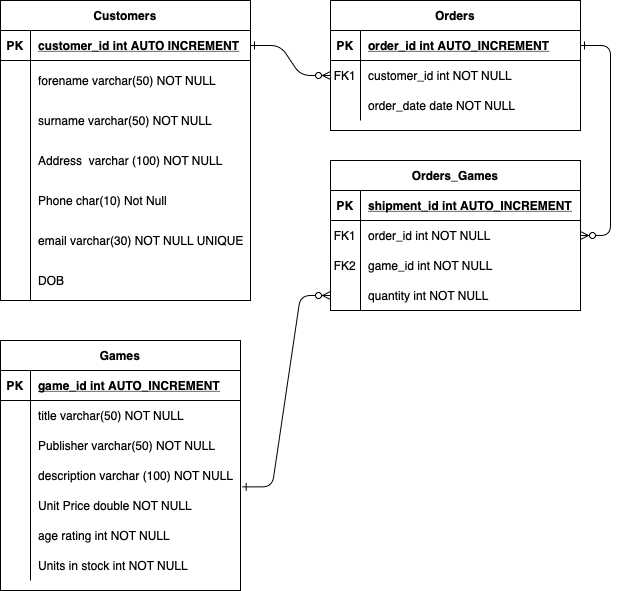

The diagram above was exported from draw.io. Its source (the exported page's mxGraphModel, read from the mxfile embedded in the PNG):
<mxGraphModel dx="492" dy="849" grid="1" gridSize="10" guides="1" tooltips="1" connect="1" arrows="1" fold="1" page="1" pageScale="1" pageWidth="850" pageHeight="1100" math="0" shadow="0" extFonts="Permanent Marker^https://fonts.googleapis.com/css?family=Permanent+Marker">
  <root>
    <mxCell id="0" />
    <mxCell id="1" parent="0" />
    <mxCell id="C-vyLk0tnHw3VtMMgP7b-1" value="" style="edgeStyle=entityRelationEdgeStyle;endArrow=ERzeroToMany;startArrow=ERone;endFill=1;startFill=0;" parent="1" source="C-vyLk0tnHw3VtMMgP7b-24" target="C-vyLk0tnHw3VtMMgP7b-6" edge="1">
      <mxGeometry width="100" height="100" relative="1" as="geometry">
        <mxPoint x="340" y="720" as="sourcePoint" />
        <mxPoint x="440" y="620" as="targetPoint" />
      </mxGeometry>
    </mxCell>
    <mxCell id="C-vyLk0tnHw3VtMMgP7b-12" value="" style="edgeStyle=entityRelationEdgeStyle;endArrow=ERzeroToMany;startArrow=ERone;endFill=1;startFill=0;" parent="1" source="C-vyLk0tnHw3VtMMgP7b-3" target="C-vyLk0tnHw3VtMMgP7b-17" edge="1">
      <mxGeometry width="100" height="100" relative="1" as="geometry">
        <mxPoint x="400" y="180" as="sourcePoint" />
        <mxPoint x="460" y="205" as="targetPoint" />
      </mxGeometry>
    </mxCell>
    <mxCell id="C-vyLk0tnHw3VtMMgP7b-2" value="Orders" style="shape=table;startSize=30;container=1;collapsible=1;childLayout=tableLayout;fixedRows=1;rowLines=0;fontStyle=1;align=center;resizeLast=1;" parent="1" vertex="1">
      <mxGeometry x="450" y="120" width="250" height="130" as="geometry" />
    </mxCell>
    <mxCell id="C-vyLk0tnHw3VtMMgP7b-3" value="" style="shape=partialRectangle;collapsible=0;dropTarget=0;pointerEvents=0;fillColor=none;points=[[0,0.5],[1,0.5]];portConstraint=eastwest;top=0;left=0;right=0;bottom=1;" parent="C-vyLk0tnHw3VtMMgP7b-2" vertex="1">
      <mxGeometry y="30" width="250" height="30" as="geometry" />
    </mxCell>
    <mxCell id="C-vyLk0tnHw3VtMMgP7b-4" value="PK" style="shape=partialRectangle;overflow=hidden;connectable=0;fillColor=none;top=0;left=0;bottom=0;right=0;fontStyle=1;" parent="C-vyLk0tnHw3VtMMgP7b-3" vertex="1">
      <mxGeometry width="30" height="30" as="geometry">
        <mxRectangle width="30" height="30" as="alternateBounds" />
      </mxGeometry>
    </mxCell>
    <mxCell id="C-vyLk0tnHw3VtMMgP7b-5" value="order_id int AUTO_INCREMENT" style="shape=partialRectangle;overflow=hidden;connectable=0;fillColor=none;top=0;left=0;bottom=0;right=0;align=left;spacingLeft=6;fontStyle=5;" parent="C-vyLk0tnHw3VtMMgP7b-3" vertex="1">
      <mxGeometry x="30" width="220" height="30" as="geometry">
        <mxRectangle width="220" height="30" as="alternateBounds" />
      </mxGeometry>
    </mxCell>
    <mxCell id="C-vyLk0tnHw3VtMMgP7b-6" value="" style="shape=partialRectangle;collapsible=0;dropTarget=0;pointerEvents=0;fillColor=none;points=[[0,0.5],[1,0.5]];portConstraint=eastwest;top=0;left=0;right=0;bottom=0;" parent="C-vyLk0tnHw3VtMMgP7b-2" vertex="1">
      <mxGeometry y="60" width="250" height="30" as="geometry" />
    </mxCell>
    <mxCell id="C-vyLk0tnHw3VtMMgP7b-7" value="FK1" style="shape=partialRectangle;overflow=hidden;connectable=0;fillColor=none;top=0;left=0;bottom=0;right=0;" parent="C-vyLk0tnHw3VtMMgP7b-6" vertex="1">
      <mxGeometry width="30" height="30" as="geometry">
        <mxRectangle width="30" height="30" as="alternateBounds" />
      </mxGeometry>
    </mxCell>
    <mxCell id="C-vyLk0tnHw3VtMMgP7b-8" value="customer_id int NOT NULL" style="shape=partialRectangle;overflow=hidden;connectable=0;fillColor=none;top=0;left=0;bottom=0;right=0;align=left;spacingLeft=6;" parent="C-vyLk0tnHw3VtMMgP7b-6" vertex="1">
      <mxGeometry x="30" width="220" height="30" as="geometry">
        <mxRectangle width="220" height="30" as="alternateBounds" />
      </mxGeometry>
    </mxCell>
    <mxCell id="C-vyLk0tnHw3VtMMgP7b-9" value="" style="shape=partialRectangle;collapsible=0;dropTarget=0;pointerEvents=0;fillColor=none;points=[[0,0.5],[1,0.5]];portConstraint=eastwest;top=0;left=0;right=0;bottom=0;" parent="C-vyLk0tnHw3VtMMgP7b-2" vertex="1">
      <mxGeometry y="90" width="250" height="30" as="geometry" />
    </mxCell>
    <mxCell id="C-vyLk0tnHw3VtMMgP7b-10" value="" style="shape=partialRectangle;overflow=hidden;connectable=0;fillColor=none;top=0;left=0;bottom=0;right=0;" parent="C-vyLk0tnHw3VtMMgP7b-9" vertex="1">
      <mxGeometry width="30" height="30" as="geometry">
        <mxRectangle width="30" height="30" as="alternateBounds" />
      </mxGeometry>
    </mxCell>
    <mxCell id="C-vyLk0tnHw3VtMMgP7b-11" value="order_date date NOT NULL" style="shape=partialRectangle;overflow=hidden;connectable=0;fillColor=none;top=0;left=0;bottom=0;right=0;align=left;spacingLeft=6;" parent="C-vyLk0tnHw3VtMMgP7b-9" vertex="1">
      <mxGeometry x="30" width="220" height="30" as="geometry">
        <mxRectangle width="220" height="30" as="alternateBounds" />
      </mxGeometry>
    </mxCell>
    <mxCell id="C-vyLk0tnHw3VtMMgP7b-13" value="Orders_Games" style="shape=table;startSize=30;container=1;collapsible=1;childLayout=tableLayout;fixedRows=1;rowLines=0;fontStyle=1;align=center;resizeLast=1;" parent="1" vertex="1">
      <mxGeometry x="450" y="280" width="250" height="150" as="geometry" />
    </mxCell>
    <mxCell id="C-vyLk0tnHw3VtMMgP7b-14" value="" style="shape=partialRectangle;collapsible=0;dropTarget=0;pointerEvents=0;fillColor=none;points=[[0,0.5],[1,0.5]];portConstraint=eastwest;top=0;left=0;right=0;bottom=1;" parent="C-vyLk0tnHw3VtMMgP7b-13" vertex="1">
      <mxGeometry y="30" width="250" height="30" as="geometry" />
    </mxCell>
    <mxCell id="C-vyLk0tnHw3VtMMgP7b-15" value="PK" style="shape=partialRectangle;overflow=hidden;connectable=0;fillColor=none;top=0;left=0;bottom=0;right=0;fontStyle=1;" parent="C-vyLk0tnHw3VtMMgP7b-14" vertex="1">
      <mxGeometry width="30" height="30" as="geometry">
        <mxRectangle width="30" height="30" as="alternateBounds" />
      </mxGeometry>
    </mxCell>
    <mxCell id="C-vyLk0tnHw3VtMMgP7b-16" value="shipment_id int AUTO_INCREMENT" style="shape=partialRectangle;overflow=hidden;connectable=0;fillColor=none;top=0;left=0;bottom=0;right=0;align=left;spacingLeft=6;fontStyle=5;" parent="C-vyLk0tnHw3VtMMgP7b-14" vertex="1">
      <mxGeometry x="30" width="220" height="30" as="geometry">
        <mxRectangle width="220" height="30" as="alternateBounds" />
      </mxGeometry>
    </mxCell>
    <mxCell id="C-vyLk0tnHw3VtMMgP7b-17" value="" style="shape=partialRectangle;collapsible=0;dropTarget=0;pointerEvents=0;fillColor=none;points=[[0,0.5],[1,0.5]];portConstraint=eastwest;top=0;left=0;right=0;bottom=0;" parent="C-vyLk0tnHw3VtMMgP7b-13" vertex="1">
      <mxGeometry y="60" width="250" height="30" as="geometry" />
    </mxCell>
    <mxCell id="C-vyLk0tnHw3VtMMgP7b-18" value="FK1" style="shape=partialRectangle;overflow=hidden;connectable=0;fillColor=none;top=0;left=0;bottom=0;right=0;" parent="C-vyLk0tnHw3VtMMgP7b-17" vertex="1">
      <mxGeometry width="30" height="30" as="geometry">
        <mxRectangle width="30" height="30" as="alternateBounds" />
      </mxGeometry>
    </mxCell>
    <mxCell id="C-vyLk0tnHw3VtMMgP7b-19" value="order_id int NOT NULL" style="shape=partialRectangle;overflow=hidden;connectable=0;fillColor=none;top=0;left=0;bottom=0;right=0;align=left;spacingLeft=6;" parent="C-vyLk0tnHw3VtMMgP7b-17" vertex="1">
      <mxGeometry x="30" width="220" height="30" as="geometry">
        <mxRectangle width="220" height="30" as="alternateBounds" />
      </mxGeometry>
    </mxCell>
    <mxCell id="0e-Cz7cjoPXpoexh53fK-41" style="shape=partialRectangle;collapsible=0;dropTarget=0;pointerEvents=0;fillColor=none;points=[[0,0.5],[1,0.5]];portConstraint=eastwest;top=0;left=0;right=0;bottom=0;" vertex="1" parent="C-vyLk0tnHw3VtMMgP7b-13">
      <mxGeometry y="90" width="250" height="30" as="geometry" />
    </mxCell>
    <mxCell id="0e-Cz7cjoPXpoexh53fK-42" value="FK2" style="shape=partialRectangle;overflow=hidden;connectable=0;fillColor=none;top=0;left=0;bottom=0;right=0;" vertex="1" parent="0e-Cz7cjoPXpoexh53fK-41">
      <mxGeometry width="30" height="30" as="geometry">
        <mxRectangle width="30" height="30" as="alternateBounds" />
      </mxGeometry>
    </mxCell>
    <mxCell id="0e-Cz7cjoPXpoexh53fK-43" value="game_id int NOT NULL" style="shape=partialRectangle;overflow=hidden;connectable=0;fillColor=none;top=0;left=0;bottom=0;right=0;align=left;spacingLeft=6;" vertex="1" parent="0e-Cz7cjoPXpoexh53fK-41">
      <mxGeometry x="30" width="220" height="30" as="geometry">
        <mxRectangle width="220" height="30" as="alternateBounds" />
      </mxGeometry>
    </mxCell>
    <mxCell id="0e-Cz7cjoPXpoexh53fK-44" style="shape=partialRectangle;collapsible=0;dropTarget=0;pointerEvents=0;fillColor=none;points=[[0,0.5],[1,0.5]];portConstraint=eastwest;top=0;left=0;right=0;bottom=0;" vertex="1" parent="C-vyLk0tnHw3VtMMgP7b-13">
      <mxGeometry y="120" width="250" height="30" as="geometry" />
    </mxCell>
    <mxCell id="0e-Cz7cjoPXpoexh53fK-45" style="shape=partialRectangle;overflow=hidden;connectable=0;fillColor=none;top=0;left=0;bottom=0;right=0;" vertex="1" parent="0e-Cz7cjoPXpoexh53fK-44">
      <mxGeometry width="30" height="30" as="geometry">
        <mxRectangle width="30" height="30" as="alternateBounds" />
      </mxGeometry>
    </mxCell>
    <mxCell id="0e-Cz7cjoPXpoexh53fK-46" value="quantity int NOT NULL" style="shape=partialRectangle;overflow=hidden;connectable=0;fillColor=none;top=0;left=0;bottom=0;right=0;align=left;spacingLeft=6;" vertex="1" parent="0e-Cz7cjoPXpoexh53fK-44">
      <mxGeometry x="30" width="220" height="30" as="geometry">
        <mxRectangle width="220" height="30" as="alternateBounds" />
      </mxGeometry>
    </mxCell>
    <mxCell id="C-vyLk0tnHw3VtMMgP7b-23" value="Customers" style="shape=table;startSize=30;container=1;collapsible=1;childLayout=tableLayout;fixedRows=1;rowLines=0;fontStyle=1;align=center;resizeLast=1;" parent="1" vertex="1">
      <mxGeometry x="120" y="120" width="250" height="300" as="geometry" />
    </mxCell>
    <mxCell id="C-vyLk0tnHw3VtMMgP7b-24" value="" style="shape=partialRectangle;collapsible=0;dropTarget=0;pointerEvents=0;fillColor=none;points=[[0,0.5],[1,0.5]];portConstraint=eastwest;top=0;left=0;right=0;bottom=1;" parent="C-vyLk0tnHw3VtMMgP7b-23" vertex="1">
      <mxGeometry y="30" width="250" height="30" as="geometry" />
    </mxCell>
    <mxCell id="C-vyLk0tnHw3VtMMgP7b-25" value="PK" style="shape=partialRectangle;overflow=hidden;connectable=0;fillColor=none;top=0;left=0;bottom=0;right=0;fontStyle=1;" parent="C-vyLk0tnHw3VtMMgP7b-24" vertex="1">
      <mxGeometry width="30" height="30" as="geometry">
        <mxRectangle width="30" height="30" as="alternateBounds" />
      </mxGeometry>
    </mxCell>
    <mxCell id="C-vyLk0tnHw3VtMMgP7b-26" value="customer_id int AUTO INCREMENT" style="shape=partialRectangle;overflow=hidden;connectable=0;fillColor=none;top=0;left=0;bottom=0;right=0;align=left;spacingLeft=6;fontStyle=5;" parent="C-vyLk0tnHw3VtMMgP7b-24" vertex="1">
      <mxGeometry x="30" width="220" height="30" as="geometry">
        <mxRectangle width="220" height="30" as="alternateBounds" />
      </mxGeometry>
    </mxCell>
    <mxCell id="C-vyLk0tnHw3VtMMgP7b-27" value="" style="shape=partialRectangle;collapsible=0;dropTarget=0;pointerEvents=0;fillColor=none;points=[[0,0.5],[1,0.5]];portConstraint=eastwest;top=0;left=0;right=0;bottom=0;" parent="C-vyLk0tnHw3VtMMgP7b-23" vertex="1">
      <mxGeometry y="60" width="250" height="40" as="geometry" />
    </mxCell>
    <mxCell id="C-vyLk0tnHw3VtMMgP7b-28" value="" style="shape=partialRectangle;overflow=hidden;connectable=0;fillColor=none;top=0;left=0;bottom=0;right=0;" parent="C-vyLk0tnHw3VtMMgP7b-27" vertex="1">
      <mxGeometry width="30" height="40" as="geometry">
        <mxRectangle width="30" height="40" as="alternateBounds" />
      </mxGeometry>
    </mxCell>
    <mxCell id="C-vyLk0tnHw3VtMMgP7b-29" value="forename varchar(50) NOT NULL" style="shape=partialRectangle;overflow=hidden;connectable=0;fillColor=none;top=0;left=0;bottom=0;right=0;align=left;spacingLeft=6;" parent="C-vyLk0tnHw3VtMMgP7b-27" vertex="1">
      <mxGeometry x="30" width="220" height="40" as="geometry">
        <mxRectangle width="220" height="40" as="alternateBounds" />
      </mxGeometry>
    </mxCell>
    <mxCell id="0e-Cz7cjoPXpoexh53fK-26" style="shape=partialRectangle;collapsible=0;dropTarget=0;pointerEvents=0;fillColor=none;points=[[0,0.5],[1,0.5]];portConstraint=eastwest;top=0;left=0;right=0;bottom=0;" vertex="1" parent="C-vyLk0tnHw3VtMMgP7b-23">
      <mxGeometry y="100" width="250" height="40" as="geometry" />
    </mxCell>
    <mxCell id="0e-Cz7cjoPXpoexh53fK-27" style="shape=partialRectangle;overflow=hidden;connectable=0;fillColor=none;top=0;left=0;bottom=0;right=0;" vertex="1" parent="0e-Cz7cjoPXpoexh53fK-26">
      <mxGeometry width="30" height="40" as="geometry">
        <mxRectangle width="30" height="40" as="alternateBounds" />
      </mxGeometry>
    </mxCell>
    <mxCell id="0e-Cz7cjoPXpoexh53fK-28" value="surname varchar(50) NOT NULL" style="shape=partialRectangle;overflow=hidden;connectable=0;fillColor=none;top=0;left=0;bottom=0;right=0;align=left;spacingLeft=6;" vertex="1" parent="0e-Cz7cjoPXpoexh53fK-26">
      <mxGeometry x="30" width="220" height="40" as="geometry">
        <mxRectangle width="220" height="40" as="alternateBounds" />
      </mxGeometry>
    </mxCell>
    <mxCell id="0e-Cz7cjoPXpoexh53fK-29" style="shape=partialRectangle;collapsible=0;dropTarget=0;pointerEvents=0;fillColor=none;points=[[0,0.5],[1,0.5]];portConstraint=eastwest;top=0;left=0;right=0;bottom=0;" vertex="1" parent="C-vyLk0tnHw3VtMMgP7b-23">
      <mxGeometry y="140" width="250" height="40" as="geometry" />
    </mxCell>
    <mxCell id="0e-Cz7cjoPXpoexh53fK-30" style="shape=partialRectangle;overflow=hidden;connectable=0;fillColor=none;top=0;left=0;bottom=0;right=0;" vertex="1" parent="0e-Cz7cjoPXpoexh53fK-29">
      <mxGeometry width="30" height="40" as="geometry">
        <mxRectangle width="30" height="40" as="alternateBounds" />
      </mxGeometry>
    </mxCell>
    <mxCell id="0e-Cz7cjoPXpoexh53fK-31" value="Address  varchar (100) NOT NULL" style="shape=partialRectangle;overflow=hidden;connectable=0;fillColor=none;top=0;left=0;bottom=0;right=0;align=left;spacingLeft=6;" vertex="1" parent="0e-Cz7cjoPXpoexh53fK-29">
      <mxGeometry x="30" width="220" height="40" as="geometry">
        <mxRectangle width="220" height="40" as="alternateBounds" />
      </mxGeometry>
    </mxCell>
    <mxCell id="0e-Cz7cjoPXpoexh53fK-32" style="shape=partialRectangle;collapsible=0;dropTarget=0;pointerEvents=0;fillColor=none;points=[[0,0.5],[1,0.5]];portConstraint=eastwest;top=0;left=0;right=0;bottom=0;" vertex="1" parent="C-vyLk0tnHw3VtMMgP7b-23">
      <mxGeometry y="180" width="250" height="40" as="geometry" />
    </mxCell>
    <mxCell id="0e-Cz7cjoPXpoexh53fK-33" style="shape=partialRectangle;overflow=hidden;connectable=0;fillColor=none;top=0;left=0;bottom=0;right=0;" vertex="1" parent="0e-Cz7cjoPXpoexh53fK-32">
      <mxGeometry width="30" height="40" as="geometry">
        <mxRectangle width="30" height="40" as="alternateBounds" />
      </mxGeometry>
    </mxCell>
    <mxCell id="0e-Cz7cjoPXpoexh53fK-34" value="Phone char(10) Not Null" style="shape=partialRectangle;overflow=hidden;connectable=0;fillColor=none;top=0;left=0;bottom=0;right=0;align=left;spacingLeft=6;" vertex="1" parent="0e-Cz7cjoPXpoexh53fK-32">
      <mxGeometry x="30" width="220" height="40" as="geometry">
        <mxRectangle width="220" height="40" as="alternateBounds" />
      </mxGeometry>
    </mxCell>
    <mxCell id="0e-Cz7cjoPXpoexh53fK-35" style="shape=partialRectangle;collapsible=0;dropTarget=0;pointerEvents=0;fillColor=none;points=[[0,0.5],[1,0.5]];portConstraint=eastwest;top=0;left=0;right=0;bottom=0;" vertex="1" parent="C-vyLk0tnHw3VtMMgP7b-23">
      <mxGeometry y="220" width="250" height="40" as="geometry" />
    </mxCell>
    <mxCell id="0e-Cz7cjoPXpoexh53fK-36" style="shape=partialRectangle;overflow=hidden;connectable=0;fillColor=none;top=0;left=0;bottom=0;right=0;" vertex="1" parent="0e-Cz7cjoPXpoexh53fK-35">
      <mxGeometry width="30" height="40" as="geometry">
        <mxRectangle width="30" height="40" as="alternateBounds" />
      </mxGeometry>
    </mxCell>
    <mxCell id="0e-Cz7cjoPXpoexh53fK-37" value="email varchar(30) NOT NULL UNIQUE" style="shape=partialRectangle;overflow=hidden;connectable=0;fillColor=none;top=0;left=0;bottom=0;right=0;align=left;spacingLeft=6;" vertex="1" parent="0e-Cz7cjoPXpoexh53fK-35">
      <mxGeometry x="30" width="220" height="40" as="geometry">
        <mxRectangle width="220" height="40" as="alternateBounds" />
      </mxGeometry>
    </mxCell>
    <mxCell id="0e-Cz7cjoPXpoexh53fK-38" style="shape=partialRectangle;collapsible=0;dropTarget=0;pointerEvents=0;fillColor=none;points=[[0,0.5],[1,0.5]];portConstraint=eastwest;top=0;left=0;right=0;bottom=0;" vertex="1" parent="C-vyLk0tnHw3VtMMgP7b-23">
      <mxGeometry y="260" width="250" height="40" as="geometry" />
    </mxCell>
    <mxCell id="0e-Cz7cjoPXpoexh53fK-39" style="shape=partialRectangle;overflow=hidden;connectable=0;fillColor=none;top=0;left=0;bottom=0;right=0;" vertex="1" parent="0e-Cz7cjoPXpoexh53fK-38">
      <mxGeometry width="30" height="40" as="geometry">
        <mxRectangle width="30" height="40" as="alternateBounds" />
      </mxGeometry>
    </mxCell>
    <mxCell id="0e-Cz7cjoPXpoexh53fK-40" value="DOB " style="shape=partialRectangle;overflow=hidden;connectable=0;fillColor=none;top=0;left=0;bottom=0;right=0;align=left;spacingLeft=6;" vertex="1" parent="0e-Cz7cjoPXpoexh53fK-38">
      <mxGeometry x="30" width="220" height="40" as="geometry">
        <mxRectangle width="220" height="40" as="alternateBounds" />
      </mxGeometry>
    </mxCell>
    <mxCell id="0e-Cz7cjoPXpoexh53fK-1" value="Games" style="shape=table;startSize=30;container=1;collapsible=1;childLayout=tableLayout;fixedRows=1;rowLines=0;fontStyle=1;align=center;resizeLast=1;" vertex="1" parent="1">
      <mxGeometry x="120" y="460" width="240" height="250" as="geometry" />
    </mxCell>
    <mxCell id="0e-Cz7cjoPXpoexh53fK-2" value="" style="shape=tableRow;horizontal=0;startSize=0;swimlaneHead=0;swimlaneBody=0;fillColor=none;collapsible=0;dropTarget=0;points=[[0,0.5],[1,0.5]];portConstraint=eastwest;top=0;left=0;right=0;bottom=1;" vertex="1" parent="0e-Cz7cjoPXpoexh53fK-1">
      <mxGeometry y="30" width="240" height="30" as="geometry" />
    </mxCell>
    <mxCell id="0e-Cz7cjoPXpoexh53fK-3" value="PK" style="shape=partialRectangle;connectable=0;fillColor=none;top=0;left=0;bottom=0;right=0;fontStyle=1;overflow=hidden;" vertex="1" parent="0e-Cz7cjoPXpoexh53fK-2">
      <mxGeometry width="30" height="30" as="geometry">
        <mxRectangle width="30" height="30" as="alternateBounds" />
      </mxGeometry>
    </mxCell>
    <mxCell id="0e-Cz7cjoPXpoexh53fK-4" value="game_id int AUTO_INCREMENT" style="shape=partialRectangle;connectable=0;fillColor=none;top=0;left=0;bottom=0;right=0;align=left;spacingLeft=6;fontStyle=5;overflow=hidden;" vertex="1" parent="0e-Cz7cjoPXpoexh53fK-2">
      <mxGeometry x="30" width="210" height="30" as="geometry">
        <mxRectangle width="210" height="30" as="alternateBounds" />
      </mxGeometry>
    </mxCell>
    <mxCell id="0e-Cz7cjoPXpoexh53fK-5" value="" style="shape=tableRow;horizontal=0;startSize=0;swimlaneHead=0;swimlaneBody=0;fillColor=none;collapsible=0;dropTarget=0;points=[[0,0.5],[1,0.5]];portConstraint=eastwest;top=0;left=0;right=0;bottom=0;" vertex="1" parent="0e-Cz7cjoPXpoexh53fK-1">
      <mxGeometry y="60" width="240" height="30" as="geometry" />
    </mxCell>
    <mxCell id="0e-Cz7cjoPXpoexh53fK-6" value="" style="shape=partialRectangle;connectable=0;fillColor=none;top=0;left=0;bottom=0;right=0;editable=1;overflow=hidden;" vertex="1" parent="0e-Cz7cjoPXpoexh53fK-5">
      <mxGeometry width="30" height="30" as="geometry">
        <mxRectangle width="30" height="30" as="alternateBounds" />
      </mxGeometry>
    </mxCell>
    <mxCell id="0e-Cz7cjoPXpoexh53fK-7" value="title varchar(50) NOT NULL" style="shape=partialRectangle;connectable=0;fillColor=none;top=0;left=0;bottom=0;right=0;align=left;spacingLeft=6;overflow=hidden;" vertex="1" parent="0e-Cz7cjoPXpoexh53fK-5">
      <mxGeometry x="30" width="210" height="30" as="geometry">
        <mxRectangle width="210" height="30" as="alternateBounds" />
      </mxGeometry>
    </mxCell>
    <mxCell id="0e-Cz7cjoPXpoexh53fK-8" value="" style="shape=tableRow;horizontal=0;startSize=0;swimlaneHead=0;swimlaneBody=0;fillColor=none;collapsible=0;dropTarget=0;points=[[0,0.5],[1,0.5]];portConstraint=eastwest;top=0;left=0;right=0;bottom=0;" vertex="1" parent="0e-Cz7cjoPXpoexh53fK-1">
      <mxGeometry y="90" width="240" height="30" as="geometry" />
    </mxCell>
    <mxCell id="0e-Cz7cjoPXpoexh53fK-9" value="" style="shape=partialRectangle;connectable=0;fillColor=none;top=0;left=0;bottom=0;right=0;editable=1;overflow=hidden;" vertex="1" parent="0e-Cz7cjoPXpoexh53fK-8">
      <mxGeometry width="30" height="30" as="geometry">
        <mxRectangle width="30" height="30" as="alternateBounds" />
      </mxGeometry>
    </mxCell>
    <mxCell id="0e-Cz7cjoPXpoexh53fK-10" value="Publisher varchar(50) NOT NULL" style="shape=partialRectangle;connectable=0;fillColor=none;top=0;left=0;bottom=0;right=0;align=left;spacingLeft=6;overflow=hidden;" vertex="1" parent="0e-Cz7cjoPXpoexh53fK-8">
      <mxGeometry x="30" width="210" height="30" as="geometry">
        <mxRectangle width="210" height="30" as="alternateBounds" />
      </mxGeometry>
    </mxCell>
    <mxCell id="0e-Cz7cjoPXpoexh53fK-11" value="" style="shape=tableRow;horizontal=0;startSize=0;swimlaneHead=0;swimlaneBody=0;fillColor=none;collapsible=0;dropTarget=0;points=[[0,0.5],[1,0.5]];portConstraint=eastwest;top=0;left=0;right=0;bottom=0;" vertex="1" parent="0e-Cz7cjoPXpoexh53fK-1">
      <mxGeometry y="120" width="240" height="30" as="geometry" />
    </mxCell>
    <mxCell id="0e-Cz7cjoPXpoexh53fK-12" value="" style="shape=partialRectangle;connectable=0;fillColor=none;top=0;left=0;bottom=0;right=0;editable=1;overflow=hidden;" vertex="1" parent="0e-Cz7cjoPXpoexh53fK-11">
      <mxGeometry width="30" height="30" as="geometry">
        <mxRectangle width="30" height="30" as="alternateBounds" />
      </mxGeometry>
    </mxCell>
    <mxCell id="0e-Cz7cjoPXpoexh53fK-13" value="description varchar (100) NOT NULL" style="shape=partialRectangle;connectable=0;fillColor=none;top=0;left=0;bottom=0;right=0;align=left;spacingLeft=6;overflow=hidden;" vertex="1" parent="0e-Cz7cjoPXpoexh53fK-11">
      <mxGeometry x="30" width="210" height="30" as="geometry">
        <mxRectangle width="210" height="30" as="alternateBounds" />
      </mxGeometry>
    </mxCell>
    <mxCell id="0e-Cz7cjoPXpoexh53fK-47" style="shape=tableRow;horizontal=0;startSize=0;swimlaneHead=0;swimlaneBody=0;fillColor=none;collapsible=0;dropTarget=0;points=[[0,0.5],[1,0.5]];portConstraint=eastwest;top=0;left=0;right=0;bottom=0;" vertex="1" parent="0e-Cz7cjoPXpoexh53fK-1">
      <mxGeometry y="150" width="240" height="30" as="geometry" />
    </mxCell>
    <mxCell id="0e-Cz7cjoPXpoexh53fK-48" style="shape=partialRectangle;connectable=0;fillColor=none;top=0;left=0;bottom=0;right=0;editable=1;overflow=hidden;" vertex="1" parent="0e-Cz7cjoPXpoexh53fK-47">
      <mxGeometry width="30" height="30" as="geometry">
        <mxRectangle width="30" height="30" as="alternateBounds" />
      </mxGeometry>
    </mxCell>
    <mxCell id="0e-Cz7cjoPXpoexh53fK-49" value="Unit Price double NOT NULL" style="shape=partialRectangle;connectable=0;fillColor=none;top=0;left=0;bottom=0;right=0;align=left;spacingLeft=6;overflow=hidden;" vertex="1" parent="0e-Cz7cjoPXpoexh53fK-47">
      <mxGeometry x="30" width="210" height="30" as="geometry">
        <mxRectangle width="210" height="30" as="alternateBounds" />
      </mxGeometry>
    </mxCell>
    <mxCell id="0e-Cz7cjoPXpoexh53fK-50" style="shape=tableRow;horizontal=0;startSize=0;swimlaneHead=0;swimlaneBody=0;fillColor=none;collapsible=0;dropTarget=0;points=[[0,0.5],[1,0.5]];portConstraint=eastwest;top=0;left=0;right=0;bottom=0;" vertex="1" parent="0e-Cz7cjoPXpoexh53fK-1">
      <mxGeometry y="180" width="240" height="30" as="geometry" />
    </mxCell>
    <mxCell id="0e-Cz7cjoPXpoexh53fK-51" style="shape=partialRectangle;connectable=0;fillColor=none;top=0;left=0;bottom=0;right=0;editable=1;overflow=hidden;" vertex="1" parent="0e-Cz7cjoPXpoexh53fK-50">
      <mxGeometry width="30" height="30" as="geometry">
        <mxRectangle width="30" height="30" as="alternateBounds" />
      </mxGeometry>
    </mxCell>
    <mxCell id="0e-Cz7cjoPXpoexh53fK-52" value="age rating int NOT NULL" style="shape=partialRectangle;connectable=0;fillColor=none;top=0;left=0;bottom=0;right=0;align=left;spacingLeft=6;overflow=hidden;" vertex="1" parent="0e-Cz7cjoPXpoexh53fK-50">
      <mxGeometry x="30" width="210" height="30" as="geometry">
        <mxRectangle width="210" height="30" as="alternateBounds" />
      </mxGeometry>
    </mxCell>
    <mxCell id="0e-Cz7cjoPXpoexh53fK-53" style="shape=tableRow;horizontal=0;startSize=0;swimlaneHead=0;swimlaneBody=0;fillColor=none;collapsible=0;dropTarget=0;points=[[0,0.5],[1,0.5]];portConstraint=eastwest;top=0;left=0;right=0;bottom=0;" vertex="1" parent="0e-Cz7cjoPXpoexh53fK-1">
      <mxGeometry y="210" width="240" height="30" as="geometry" />
    </mxCell>
    <mxCell id="0e-Cz7cjoPXpoexh53fK-54" style="shape=partialRectangle;connectable=0;fillColor=none;top=0;left=0;bottom=0;right=0;editable=1;overflow=hidden;" vertex="1" parent="0e-Cz7cjoPXpoexh53fK-53">
      <mxGeometry width="30" height="30" as="geometry">
        <mxRectangle width="30" height="30" as="alternateBounds" />
      </mxGeometry>
    </mxCell>
    <mxCell id="0e-Cz7cjoPXpoexh53fK-55" value="Units in stock int NOT NULL" style="shape=partialRectangle;connectable=0;fillColor=none;top=0;left=0;bottom=0;right=0;align=left;spacingLeft=6;overflow=hidden;" vertex="1" parent="0e-Cz7cjoPXpoexh53fK-53">
      <mxGeometry x="30" width="210" height="30" as="geometry">
        <mxRectangle width="210" height="30" as="alternateBounds" />
      </mxGeometry>
    </mxCell>
    <mxCell id="0e-Cz7cjoPXpoexh53fK-56" value="" style="edgeStyle=entityRelationEdgeStyle;endArrow=ERzeroToMany;startArrow=ERone;endFill=1;startFill=0;entryX=0;entryY=0.5;entryDx=0;entryDy=0;exitX=1.007;exitY=-0.121;exitDx=0;exitDy=0;exitPerimeter=0;" edge="1" parent="1" source="0e-Cz7cjoPXpoexh53fK-47" target="0e-Cz7cjoPXpoexh53fK-44">
      <mxGeometry width="100" height="100" relative="1" as="geometry">
        <mxPoint x="370" y="610" as="sourcePoint" />
        <mxPoint x="470" y="640" as="targetPoint" />
      </mxGeometry>
    </mxCell>
  </root>
</mxGraphModel>